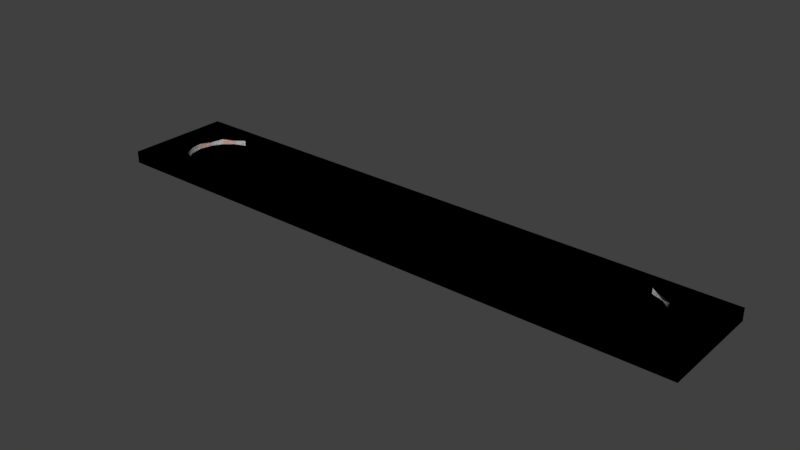 # Source: light_strip.blend  (saved by Blender 2.79.0; exported with 4.5.12 LTS)
import bpy
from mathutils import Matrix  # noqa: F401  (used for matrix-valued properties, if any)

bpy.ops.wm.read_factory_settings(use_empty=True)
scene = bpy.context.scene
scene.name = 'test_chamber_door.qc'

# ---- collections
col_collection_1 = bpy.data.collections.new('Collection 1'); scene.collection.children.link(col_collection_1)
col_collection_2 = bpy.data.collections.new('Collection 2'); scene.collection.children.link(col_collection_2)

# ---- materials (node trees are filled in below, after node groups)
mat_light_strip_color = bpy.data.materials.new('light_strip_color')
mat_light_strip_color.alpha_threshold = 0.0
mat_light_strip_color.use_transparent_shadow = False
mat_light_strip_color.roughness = 0.5
mat_light_strip = bpy.data.materials.new('light_strip')
mat_light_strip.alpha_threshold = 0.0
mat_light_strip.use_transparent_shadow = False
mat_light_strip.diffuse_color = (0.9767, 0.6419, 0.5862, 1.0)
mat_light_strip.roughness = 0.5

# ---- material node trees

# ---- world
world_world = bpy.data.worlds.new('World'); scene.world = world_world
world_world.color = (0.05088, 0.05088, 0.05088)
world_world.use_sun_shadow = False
world_world.sun_shadow_jitter_overblur = 0.0
world_world.cycles.sampling_method = 'MANUAL'

# ---- meshes
me_light_strip_003 = bpy.data.meshes.new('light_strip.003')
me_light_strip_003.from_pydata([(-60.95, 11.32, -61.44), (-60.95, 11.32, -63.9), (-60.95, -10.44, -63.9), (-60.95, -10.44, -61.44), (-48.14, -6.732, -61.44), (-50.51, -5.869, -61.44), (-52.45, -4.247, -61.44), (51.3, 5.093, -61.44), (52.57, 2.908, -61.44), (53.0, 0.4229, -61.44), (61.01, 0.5032, -61.44), (51.3, -4.247, -61.44), (61.01, -10.44, -61.44), (47.0, -6.732, -61.44), (47.45, -10.44, -61.44), (-48.41, -10.44, -61.44), (-53.71, -2.062, -61.44), (-60.95, 0.468, -61.44), (-54.15, 0.4229, -61.44), (-52.45, 5.093, -61.44), (-48.14, 7.578, -61.44), (-50.51, 6.715, -61.44), (49.37, -5.869, -61.44), (-53.71, 2.908, -61.44), (52.57, -2.062, -61.44), (-47.95, 11.32, -61.44), (47.0, 7.578, -61.44), (47.14, 11.32, -61.44), (61.01, 11.32, -61.44), (49.37, 6.715, -61.44), (61.01, 11.32, -63.9), (61.01, -10.44, -63.9), (-50.51, 6.715, -62.56), (-52.45, 5.093, -62.56), (-53.71, 2.908, -62.56), (-53.71, -2.062, -62.56), (-50.51, -5.869, -62.56), (-52.45, -4.247, -62.56), (-54.15, 0.4229, -62.56), (47.0, 7.578, -62.56), (-48.14, 7.578, -62.56), (51.3, 5.093, -62.56), (51.3, -4.247, -62.56), (47.0, -6.732, -62.56), (49.37, -5.869, -62.56), (49.37, 6.715, -62.56), (-48.14, -6.732, -62.56), (53.0, 0.4229, -62.56), (52.57, 2.908, -62.56), (52.57, -2.062, -62.56)], [], [(1, 0, 28, 30), (4, 5, 6), (7, 8, 9), (10, 28, 27, 26, 7, 9), (11, 13, 14, 12, 10, 9), (4, 15, 14, 13), (26, 27, 25, 20), (16, 18, 17, 3, 15, 4, 6), (25, 0, 17, 18, 19, 20), (19, 21, 20), (11, 22, 13), (18, 23, 19), (9, 24, 11), (26, 29, 7), (30, 28, 12, 31), (31, 12, 3, 2), (2, 3, 0, 1), (42, 49, 47, 48, 41, 45, 39, 40, 32, 33, 34, 38, 35, 37, 36, 46, 43, 44), (33, 32, 21, 19), (38, 18, 16, 35), (36, 37, 6, 5), (46, 36, 5, 4), (40, 39, 26, 20), (41, 48, 8, 7), (45, 41, 7, 29), (44, 43, 13, 22), (24, 9, 47, 49), (48, 47, 9, 8), (37, 35, 16, 6), (42, 44, 22, 11), (39, 45, 29, 26), (34, 23, 18, 38), (43, 46, 4, 13), (32, 40, 20, 21), (49, 42, 11, 24), (34, 33, 19, 23), (1, 30, 31, 2)])
me_light_strip_003.polygons.foreach_set('use_smooth', [True] * 37)
_k = set([(0, 1), (1, 2), (1, 30), (2, 3), (2, 31), (4, 5), (4, 13), (5, 6), (6, 16), (7, 8), (7, 29), (8, 9), (9, 24), (11, 22), (11, 24), (12, 31), (13, 22), (16, 18), (18, 23), (19, 21), (19, 23), (20, 21), (20, 26), (26, 29), (28, 30), (30, 31), (32, 33), (32, 40), (33, 34), (34, 38), (35, 37), (35, 38), (36, 37), (36, 46), (39, 40), (39, 45), (41, 45), (41, 48), (42, 44), (42, 49), (43, 44), (43, 46), (47, 48), (47, 49)])
me_light_strip_003.attributes.new('sharp_edge', 'BOOLEAN', 'EDGE').data.foreach_set('value', [ (min(e.vertices), max(e.vertices)) in _k for e in me_light_strip_003.edges])
_uv = me_light_strip_003.uv_layers.new(name='UVMap')
_uv.uv.foreach_set('vector', [0.7388, 0.9282, 0.7388, 0.9337, 0.4683, 0.9337, 0.4683, 0.9282, 0.107, 0.3366, 0.08769, 0.3448, 0.07191, 0.3601, 0.9184, 0.4483, 0.9287, 0.4277, 0.9323, 0.4042, 0.9896, 0.4049, 0.9896, 0.499, 0.8782, 0.499, 0.8833, 0.4718, 0.9184, 0.4483, 0.9323, 0.4042, 0.9184, 0.3601, 0.8833, 0.3366, 0.8807, 0.3096, 0.9896, 0.3096, 0.9896, 0.4049, 0.9323, 0.4042, 0.107, 0.3366, 0.1111, 0.3096, 0.8807, 0.3096, 0.8833, 0.3366, 0.8833, 0.4718, 0.8782, 0.499, 0.1147, 0.499, 0.107, 0.4718, 0.06162, 0.3807, 0.05804, 0.4042, 0.01039, 0.4046, 0.01039, 0.3096, 0.1111, 0.3096, 0.107, 0.3366, 0.07191, 0.3601, 0.1147, 0.499, 0.01039, 0.499, 0.01039, 0.4046, 0.05804, 0.4042, 0.07191, 0.4483, 0.107, 0.4718, 0.07191, 0.4483, 0.08769, 0.4636, 0.107, 0.4718, 0.9184, 0.3601, 0.9027, 0.3448, 0.8833, 0.3366, 0.05804, 0.4042, 0.06162, 0.4277, 0.07191, 0.4483, 0.9323, 0.4042, 0.9287, 0.3807, 0.9184, 0.3601, 0.8833, 0.4718, 0.9027, 0.4636, 0.9184, 0.4483, 0.4683, 0.9265, 0.4683, 0.921, 0.5165, 0.921, 0.5165, 0.9265, 0.4683, 0.941, 0.4683, 0.9355, 0.7388, 0.9355, 0.7388, 0.941, 0.4683, 0.9192, 0.4683, 0.9138, 0.5165, 0.9138, 0.5165, 0.9192, 0.9117, 0.3636, 0.9218, 0.3826, 0.9253, 0.4042, 0.9218, 0.4258, 0.9117, 0.4448, 0.8962, 0.4589, 0.8771, 0.4664, 0.1132, 0.4664, 0.09417, 0.4589, 0.07865, 0.4448, 0.06852, 0.4258, 0.065, 0.4042, 0.06852, 0.3826, 0.07865, 0.3636, 0.09417, 0.3494, 0.1132, 0.3419, 0.8771, 0.3419, 0.8962, 0.3494, 0.07865, 0.4448, 0.09417, 0.4589, 0.08769, 0.4636, 0.07191, 0.4483, 0.065, 0.4042, 0.05804, 0.4042, 0.06162, 0.3807, 0.06852, 0.3826, 0.09417, 0.3494, 0.07865, 0.3636, 0.07191, 0.3601, 0.08769, 0.3448, 0.1132, 0.3419, 0.09417, 0.3494, 0.08769, 0.3448, 0.107, 0.3366, 0.1132, 0.4664, 0.8771, 0.4664, 0.8833, 0.4718, 0.107, 0.4718, 0.9117, 0.4448, 0.9218, 0.4258, 0.9287, 0.4277, 0.9184, 0.4483, 0.8962, 0.4589, 0.9117, 0.4448, 0.9184, 0.4483, 0.9027, 0.4636, 0.8962, 0.3494, 0.8771, 0.3419, 0.8833, 0.3366, 0.9027, 0.3448, 0.9287, 0.3807, 0.9323, 0.4042, 0.9253, 0.4042, 0.9218, 0.3826, 0.9218, 0.4258, 0.9253, 0.4042, 0.9323, 0.4042, 0.9287, 0.4277, 0.07865, 0.3636, 0.06852, 0.3826, 0.06162, 0.3807, 0.07191, 0.3601, 0.9117, 0.3636, 0.8962, 0.3494, 0.9027, 0.3448, 0.9184, 0.3601, 0.8771, 0.4664, 0.8962, 0.4589, 0.9027, 0.4636, 0.8833, 0.4718, 0.06852, 0.4258, 0.06162, 0.4277, 0.05804, 0.4042, 0.065, 0.4042, 0.8771, 0.3419, 0.1132, 0.3419, 0.107, 0.3366, 0.8833, 0.3366, 0.09417, 0.4589, 0.1132, 0.4664, 0.107, 0.4718, 0.08769, 0.4636, 0.9218, 0.3826, 0.9117, 0.3636, 0.9184, 0.3601, 0.9287, 0.3807, 0.06852, 0.4258, 0.07865, 0.4448, 0.07191, 0.4483, 0.06162, 0.4277, 0.01039, 0.7861, 0.9896, 0.7861, 0.9896, 0.9754, 0.01039, 0.9754])
me_light_strip_003.materials.append(mat_light_strip_color)
me_light_strip_003.use_remesh_preserve_volume = False
me_light_strip_003.use_remesh_preserve_attributes = False
me_light_strip_003.use_mirror_vertex_groups = False
me_light_strip_003.update()
me_light_strip_003.normals_split_custom_set([tuple(v) for v in zip(*[iter([-4.692e-08, 1.0, 0.0, -4.692e-08, 1.0, 0.0, -4.692e-08, 1.0, 0.0, -4.692e-08, 1.0, 0.0, -2.45e-07, 0.0, 1.0, 3.071e-05, 3.659e-05, 1.0, -4.529e-07, 0.0, 1.0, -5.868e-07, 0.0, 1.0, -3.543e-05, -8.213e-10, 1.0, -3.204e-07, 0.0, 1.0, 3.473e-07, 0.0, 1.0, 4.978e-07, 0.0, 1.0, 2.546e-07, 0.0, 1.0, 2.935e-07, 0.0, 1.0, -5.868e-07, 0.0, 1.0, -3.204e-07, 0.0, 1.0, 2.275e-07, 0.0, 1.0, 1.103e-07, 0.0, 1.0, 1.049e-07, 0.0, 1.0, 1.95e-07, 0.0, 1.0, 3.473e-07, 0.0, 1.0, -3.204e-07, 0.0, 1.0, -2.45e-07, 0.0, 1.0, -2.209e-07, 0.0, 1.0, 1.049e-07, 0.0, 1.0, 1.103e-07, 0.0, 1.0, 2.935e-07, 0.0, 1.0, 2.546e-07, 0.0, 1.0, 1.339e-07, 0.0, 1.0, 5.203e-07, 0.0, 1.0, -4.227e-07, 0.0, 1.0, 6.401e-07, 0.0, 1.0, -7.151e-08, 0.0, 1.0, -4.227e-07, 0.0, 1.0, -2.209e-07, 0.0, 1.0, -2.45e-07, 0.0, 1.0, -4.529e-07, 0.0, 1.0, 1.339e-07, 0.0, 1.0, 2.767e-07, 0.0, 1.0, -7.151e-08, 0.0, 1.0, 6.401e-07, 0.0, 1.0, 2.074e-06, 0.0, 1.0, 5.203e-07, 0.0, 1.0, 2.074e-06, 0.0, 1.0, 4.148e-05, 1.346e-10, 1.0, 5.203e-07, 0.0, 1.0, 2.275e-07, 0.0, 1.0, -1.633e-05, 4.489e-05, 1.0, 1.103e-07, 0.0, 1.0, 6.401e-07, 0.0, 1.0, 3.543e-05, -2.758e-09, 1.0, 2.074e-06, 0.0, 1.0, -3.204e-07, 0.0, 1.0, -4.137e-05, 2.389e-05, 1.0, 2.275e-07, 0.0, 1.0, 2.935e-07, 0.0, 1.0, -3.071e-05, -3.659e-05, 1.0, -5.868e-07, 0.0, 1.0, 1.0, 0.0, 0.0, 1.0, 0.0, 0.0, 1.0, 0.0, 0.0, 1.0, 0.0, 0.0, 4.692e-08, -1.0, 0.0, 4.692e-08, -1.0, 0.0, 4.692e-08, -1.0, 0.0, 4.692e-08, -1.0, 0.0, -1.0, 0.0, 0.0, -1.0, 0.0, 0.0, -1.0, 0.0, 0.0, -1.0, 0.0, 0.0, 1.538e-08, 0.0, 1.0, 1.538e-08, 0.0, 1.0, 1.538e-08, 0.0, 1.0, 1.538e-08, 0.0, 1.0, 1.538e-08, 0.0, 1.0, 1.538e-08, 0.0, 1.0, 1.538e-08, 0.0, 1.0, 1.538e-08, 0.0, 1.0, 1.538e-08, 0.0, 1.0, 1.538e-08, 0.0, 1.0, 1.538e-08, 0.0, 1.0, 1.538e-08, 0.0, 1.0, 1.538e-08, 0.0, 1.0, 1.538e-08, 0.0, 1.0, 1.538e-08, 0.0, 1.0, 1.538e-08, 0.0, 1.0, 1.538e-08, 0.0, 1.0, 1.538e-08, 0.0, 1.0, 0.766, -0.6428, 0.0, 0.5, -0.866, 0.0, 0.5, -0.866, 0.0, 0.766, -0.6428, 0.0, 1.0, -4.662e-06, 0.0, 1.0, -4.662e-06, 0.0, 0.9397, 0.342, 0.0, 0.9397, 0.342, 0.0, 0.5, 0.866, 0.0, 0.766, 0.6428, 0.0, 0.766, 0.6428, 0.0, 0.5, 0.866, 0.0, 0.1736, 0.9848, 0.0, 0.5, 0.866, 0.0, 0.5, 0.866, 0.0, 0.1736, 0.9848, 0.0, 0.1737, -0.9848, 0.0, -0.1737, -0.9848, 0.0, -0.1737, -0.9848, 0.0, 0.1737, -0.9848, 0.0, -0.766, -0.6428, 0.0, -0.9397, -0.342, 0.0, -0.9397, -0.342, 0.0, -0.766, -0.6428, 0.0, -0.5, -0.866, 0.0, -0.766, -0.6428, 0.0, -0.766, -0.6428, 0.0, -0.5, -0.866, 0.0, -0.5, 0.866, 0.0, -0.1736, 0.9848, 0.0, -0.1736, 0.9848, 0.0, -0.5, 0.866, 0.0, -0.9397, 0.342, 0.0, -1.0, -4.662e-06, 0.0, -1.0, -4.662e-06, 0.0, -0.9397, 0.342, 0.0, -0.9397, -0.342, 0.0, -1.0, -4.662e-06, 0.0, -1.0, -4.662e-06, 0.0, -0.9397, -0.342, 0.0, 0.766, 0.6428, 0.0, 0.9397, 0.342, 0.0, 0.9397, 0.342, 0.0, 0.766, 0.6428, 0.0, -0.766, 0.6428, 0.0, -0.5, 0.866, 0.0, -0.5, 0.866, 0.0, -0.766, 0.6428, 0.0, -0.1737, -0.9848, 0.0, -0.5, -0.866, 0.0, -0.5, -0.866, 0.0, -0.1737, -0.9848, 0.0, 0.9397, -0.342, 0.0, 0.9397, -0.342, 0.0, 1.0, -4.662e-06, 0.0, 1.0, -4.662e-06, 0.0, -0.1736, 0.9848, 0.0, 0.1736, 0.9848, 0.0, 0.1736, 0.9848, 0.0, -0.1736, 0.9848, 0.0, 0.5, -0.866, 0.0, 0.1737, -0.9848, 0.0, 0.1737, -0.9848, 0.0, 0.5, -0.866, 0.0, -0.9397, 0.342, 0.0, -0.766, 0.6428, 0.0, -0.766, 0.6428, 0.0, -0.9397, 0.342, 0.0, 0.9397, -0.342, 0.0, 0.766, -0.6428, 0.0, 0.766, -0.6428, 0.0, 0.9397, -0.342, 0.0, 2.26e-10, 0.0, -1.0, 2.26e-10, 0.0, -1.0, 2.26e-10, 0.0, -1.0, 2.26e-10, 0.0, -1.0])] * 3)])
me_light_strip_002 = bpy.data.meshes.new('light_strip.002')
me_light_strip_002.from_pydata([(-60.95, 11.32, -61.44), (-60.95, 11.32, -63.9), (-60.95, -10.44, -63.9), (-60.95, -10.44, -61.44), (-48.14, -6.732, -61.44), (-50.51, -5.869, -61.44), (-52.45, -4.247, -61.44), (51.3, 5.093, -61.44), (52.57, 2.908, -61.44), (53.0, 0.4229, -61.44), (61.01, 0.5032, -61.44), (51.3, -4.247, -61.44), (61.01, -10.44, -61.44), (47.0, -6.732, -61.44), (47.45, -10.44, -61.44), (-48.41, -10.44, -61.44), (-53.71, -2.062, -61.44), (-60.95, 0.468, -61.44), (-54.15, 0.4229, -61.44), (-52.45, 5.093, -61.44), (-48.14, 7.578, -61.44), (-50.51, 6.715, -61.44), (49.37, -5.869, -61.44), (-53.71, 2.908, -61.44), (52.57, -2.062, -61.44), (-47.95, 11.32, -61.44), (47.0, 7.578, -61.44), (47.14, 11.32, -61.44), (61.01, 11.32, -61.44), (49.37, 6.715, -61.44), (61.01, 11.32, -63.9), (61.01, -10.44, -63.9), (-50.51, 6.715, -62.56), (-52.45, 5.093, -62.56), (-53.71, 2.908, -62.56), (-53.71, -2.062, -62.56), (-50.51, -5.869, -62.56), (-52.45, -4.247, -62.56), (-54.15, 0.4229, -62.56), (47.0, 7.578, -62.56), (-48.14, 7.578, -62.56), (51.3, 5.093, -62.56), (51.3, -4.247, -62.56), (47.0, -6.732, -62.56), (49.37, -5.869, -62.56), (49.37, 6.715, -62.56), (-48.14, -6.732, -62.56), (53.0, 0.4229, -62.56), (52.57, 2.908, -62.56), (52.57, -2.062, -62.56)], [], [(1, 0, 28, 30), (4, 5, 6), (7, 8, 9), (10, 28, 27, 26, 7, 9), (11, 13, 14, 12, 10, 9), (4, 15, 14, 13), (26, 27, 25, 20), (16, 18, 17, 3, 15, 4, 6), (25, 0, 17, 18, 19, 20), (19, 21, 20), (11, 22, 13), (18, 23, 19), (9, 24, 11), (26, 29, 7), (30, 28, 12, 31), (31, 12, 3, 2), (2, 3, 0, 1), (42, 49, 47, 48, 41, 45, 39, 40, 32, 33, 34, 38, 35, 37, 36, 46, 43, 44), (33, 32, 21, 19), (38, 18, 16, 35), (36, 37, 6, 5), (46, 36, 5, 4), (40, 39, 26, 20), (41, 48, 8, 7), (45, 41, 7, 29), (44, 43, 13, 22), (24, 9, 47, 49), (48, 47, 9, 8), (37, 35, 16, 6), (42, 44, 22, 11), (39, 45, 29, 26), (34, 23, 18, 38), (43, 46, 4, 13), (32, 40, 20, 21), (49, 42, 11, 24), (34, 33, 19, 23), (1, 30, 31, 2)])
me_light_strip_002.polygons.foreach_set('use_smooth', [True] * 37)
me_light_strip_002.polygons.foreach_set('material_index', [1, 1, 1, 1, 1, 1, 1, 1, 1, 1, 1, 1, 1, 1, 1, 1, 1, 1, 1, 1, 1, 1, 1, 1, 1, 1, 1, 1, 1, 1, 1, 1, 1, 1, 1, 1, 1])
_k = set([(0, 1), (1, 2), (1, 30), (2, 3), (2, 31), (4, 5), (4, 13), (5, 6), (6, 16), (7, 8), (7, 29), (8, 9), (9, 24), (11, 22), (11, 24), (12, 31), (13, 22), (16, 18), (18, 23), (19, 21), (19, 23), (20, 21), (20, 26), (26, 29), (28, 30), (30, 31), (32, 33), (32, 40), (33, 34), (34, 38), (35, 37), (35, 38), (36, 37), (36, 46), (39, 40), (39, 45), (41, 45), (41, 48), (42, 44), (42, 49), (43, 44), (43, 46), (47, 48), (47, 49)])
me_light_strip_002.attributes.new('sharp_edge', 'BOOLEAN', 'EDGE').data.foreach_set('value', [ (min(e.vertices), max(e.vertices)) in _k for e in me_light_strip_002.edges])
_uv = me_light_strip_002.uv_layers.new(name='UVMap')
_uv.uv.foreach_set('vector', [0.7388, 0.9282, 0.7388, 0.9337, 0.4683, 0.9337, 0.4683, 0.9282, 0.107, 0.5866, 0.08769, 0.5948, 0.07191, 0.6101, 0.9184, 0.6983, 0.9287, 0.6777, 0.9323, 0.6542, 0.9896, 0.6549, 0.9896, 0.749, 0.8782, 0.749, 0.8833, 0.7218, 0.9184, 0.6983, 0.9323, 0.6542, 0.9184, 0.6101, 0.8833, 0.5866, 0.8807, 0.5596, 0.9896, 0.5596, 0.9896, 0.6549, 0.9323, 0.6542, 0.107, 0.5866, 0.1111, 0.5596, 0.8807, 0.5596, 0.8833, 0.5866, 0.8833, 0.7218, 0.8782, 0.749, 0.1147, 0.749, 0.107, 0.7218, 0.06162, 0.6307, 0.05804, 0.6542, 0.01039, 0.6546, 0.01039, 0.5596, 0.1111, 0.5596, 0.107, 0.5866, 0.07191, 0.6101, 0.1147, 0.749, 0.01039, 0.749, 0.01039, 0.6546, 0.05804, 0.6542, 0.07191, 0.6983, 0.107, 0.7218, 0.07191, 0.6983, 0.08769, 0.7136, 0.107, 0.7218, 0.9184, 0.6101, 0.9027, 0.5948, 0.8833, 0.5866, 0.05804, 0.6542, 0.06162, 0.6777, 0.07191, 0.6983, 0.9323, 0.6542, 0.9287, 0.6307, 0.9184, 0.6101, 0.8833, 0.7218, 0.9027, 0.7136, 0.9184, 0.6983, 0.4683, 0.9265, 0.4683, 0.921, 0.5165, 0.921, 0.5165, 0.9265, 0.4683, 0.941, 0.4683, 0.9355, 0.7388, 0.9355, 0.7388, 0.941, 0.4683, 0.9192, 0.4683, 0.9138, 0.5165, 0.9138, 0.5165, 0.9192, 0.9117, 0.6136, 0.9218, 0.6326, 0.9253, 0.6542, 0.9218, 0.6758, 0.9117, 0.6948, 0.8962, 0.7089, 0.8771, 0.7164, 0.1132, 0.7164, 0.09417, 0.7089, 0.07865, 0.6948, 0.06852, 0.6758, 0.065, 0.6542, 0.06852, 0.6326, 0.07865, 0.6136, 0.09417, 0.5994, 0.1132, 0.5919, 0.8771, 0.5919, 0.8962, 0.5994, 0.07865, 0.6948, 0.09417, 0.7089, 0.08769, 0.7136, 0.07191, 0.6983, 0.065, 0.6542, 0.05804, 0.6542, 0.06162, 0.6307, 0.06852, 0.6326, 0.09417, 0.5994, 0.07865, 0.6136, 0.07191, 0.6101, 0.08769, 0.5948, 0.1132, 0.5919, 0.09417, 0.5994, 0.08769, 0.5948, 0.107, 0.5866, 0.1132, 0.7164, 0.8771, 0.7164, 0.8833, 0.7218, 0.107, 0.7218, 0.9117, 0.6948, 0.9218, 0.6758, 0.9287, 0.6777, 0.9184, 0.6983, 0.8962, 0.7089, 0.9117, 0.6948, 0.9184, 0.6983, 0.9027, 0.7136, 0.8962, 0.5994, 0.8771, 0.5919, 0.8833, 0.5866, 0.9027, 0.5948, 0.9287, 0.6307, 0.9323, 0.6542, 0.9253, 0.6542, 0.9218, 0.6326, 0.9218, 0.6758, 0.9253, 0.6542, 0.9323, 0.6542, 0.9287, 0.6777, 0.07865, 0.6136, 0.06852, 0.6326, 0.06162, 0.6307, 0.07191, 0.6101, 0.9117, 0.6136, 0.8962, 0.5994, 0.9027, 0.5948, 0.9184, 0.6101, 0.8771, 0.7164, 0.8962, 0.7089, 0.9027, 0.7136, 0.8833, 0.7218, 0.06852, 0.6758, 0.06162, 0.6777, 0.05804, 0.6542, 0.065, 0.6542, 0.8771, 0.5919, 0.1132, 0.5919, 0.107, 0.5866, 0.8833, 0.5866, 0.09417, 0.7089, 0.1132, 0.7164, 0.107, 0.7218, 0.08769, 0.7136, 0.9218, 0.6326, 0.9117, 0.6136, 0.9184, 0.6101, 0.9287, 0.6307, 0.06852, 0.6758, 0.07865, 0.6948, 0.07191, 0.6983, 0.06162, 0.6777, 0.01039, 0.7861, 0.9896, 0.7861, 0.9896, 0.9754, 0.01039, 0.9754])
me_light_strip_002.materials.append(mat_light_strip)
me_light_strip_002.materials.append(mat_light_strip_color)
me_light_strip_002.use_remesh_preserve_volume = False
me_light_strip_002.use_remesh_preserve_attributes = False
me_light_strip_002.use_mirror_vertex_groups = False
me_light_strip_002.update()
me_light_strip_002.normals_split_custom_set([tuple(v) for v in zip(*[iter([-4.692e-08, 1.0, 0.0, -4.692e-08, 1.0, 0.0, -4.692e-08, 1.0, 0.0, -4.692e-08, 1.0, 0.0, -2.45e-07, 0.0, 1.0, 3.071e-05, 3.659e-05, 1.0, -4.529e-07, 0.0, 1.0, -5.868e-07, 0.0, 1.0, -3.543e-05, -8.213e-10, 1.0, -3.204e-07, 0.0, 1.0, 3.473e-07, 0.0, 1.0, 4.978e-07, 0.0, 1.0, 2.546e-07, 0.0, 1.0, 2.935e-07, 0.0, 1.0, -5.868e-07, 0.0, 1.0, -3.204e-07, 0.0, 1.0, 2.275e-07, 0.0, 1.0, 1.103e-07, 0.0, 1.0, 1.049e-07, 0.0, 1.0, 1.95e-07, 0.0, 1.0, 3.473e-07, 0.0, 1.0, -3.204e-07, 0.0, 1.0, -2.45e-07, 0.0, 1.0, -2.209e-07, 0.0, 1.0, 1.049e-07, 0.0, 1.0, 1.103e-07, 0.0, 1.0, 2.935e-07, 0.0, 1.0, 2.546e-07, 0.0, 1.0, 1.339e-07, 0.0, 1.0, 5.203e-07, 0.0, 1.0, -4.227e-07, 0.0, 1.0, 6.401e-07, 0.0, 1.0, -7.151e-08, 0.0, 1.0, -4.227e-07, 0.0, 1.0, -2.209e-07, 0.0, 1.0, -2.45e-07, 0.0, 1.0, -4.529e-07, 0.0, 1.0, 1.339e-07, 0.0, 1.0, 2.767e-07, 0.0, 1.0, -7.151e-08, 0.0, 1.0, 6.401e-07, 0.0, 1.0, 2.074e-06, 0.0, 1.0, 5.203e-07, 0.0, 1.0, 2.074e-06, 0.0, 1.0, 4.148e-05, 1.346e-10, 1.0, 5.203e-07, 0.0, 1.0, 2.275e-07, 0.0, 1.0, -1.633e-05, 4.489e-05, 1.0, 1.103e-07, 0.0, 1.0, 6.401e-07, 0.0, 1.0, 3.543e-05, -2.758e-09, 1.0, 2.074e-06, 0.0, 1.0, -3.204e-07, 0.0, 1.0, -4.137e-05, 2.389e-05, 1.0, 2.275e-07, 0.0, 1.0, 2.935e-07, 0.0, 1.0, -3.071e-05, -3.659e-05, 1.0, -5.868e-07, 0.0, 1.0, 1.0, 0.0, 0.0, 1.0, 0.0, 0.0, 1.0, 0.0, 0.0, 1.0, 0.0, 0.0, 4.692e-08, -1.0, 0.0, 4.692e-08, -1.0, 0.0, 4.692e-08, -1.0, 0.0, 4.692e-08, -1.0, 0.0, -1.0, 0.0, 0.0, -1.0, 0.0, 0.0, -1.0, 0.0, 0.0, -1.0, 0.0, 0.0, 1.538e-08, 0.0, 1.0, 1.538e-08, 0.0, 1.0, 1.538e-08, 0.0, 1.0, 1.538e-08, 0.0, 1.0, 1.538e-08, 0.0, 1.0, 1.538e-08, 0.0, 1.0, 1.538e-08, 0.0, 1.0, 1.538e-08, 0.0, 1.0, 1.538e-08, 0.0, 1.0, 1.538e-08, 0.0, 1.0, 1.538e-08, 0.0, 1.0, 1.538e-08, 0.0, 1.0, 1.538e-08, 0.0, 1.0, 1.538e-08, 0.0, 1.0, 1.538e-08, 0.0, 1.0, 1.538e-08, 0.0, 1.0, 1.538e-08, 0.0, 1.0, 1.538e-08, 0.0, 1.0, 0.766, -0.6428, 0.0, 0.5, -0.866, 0.0, 0.5, -0.866, 0.0, 0.766, -0.6428, 0.0, 1.0, -4.662e-06, 0.0, 1.0, -4.662e-06, 0.0, 0.9397, 0.342, 0.0, 0.9397, 0.342, 0.0, 0.5, 0.866, 0.0, 0.766, 0.6428, 0.0, 0.766, 0.6428, 0.0, 0.5, 0.866, 0.0, 0.1736, 0.9848, 0.0, 0.5, 0.866, 0.0, 0.5, 0.866, 0.0, 0.1736, 0.9848, 0.0, 0.1737, -0.9848, 0.0, -0.1737, -0.9848, 0.0, -0.1737, -0.9848, 0.0, 0.1737, -0.9848, 0.0, -0.766, -0.6428, 0.0, -0.9397, -0.342, 0.0, -0.9397, -0.342, 0.0, -0.766, -0.6428, 0.0, -0.5, -0.866, 0.0, -0.766, -0.6428, 0.0, -0.766, -0.6428, 0.0, -0.5, -0.866, 0.0, -0.5, 0.866, 0.0, -0.1736, 0.9848, 0.0, -0.1736, 0.9848, 0.0, -0.5, 0.866, 0.0, -0.9397, 0.342, 0.0, -1.0, -4.662e-06, 0.0, -1.0, -4.662e-06, 0.0, -0.9397, 0.342, 0.0, -0.9397, -0.342, 0.0, -1.0, -4.662e-06, 0.0, -1.0, -4.662e-06, 0.0, -0.9397, -0.342, 0.0, 0.766, 0.6428, 0.0, 0.9397, 0.342, 0.0, 0.9397, 0.342, 0.0, 0.766, 0.6428, 0.0, -0.766, 0.6428, 0.0, -0.5, 0.866, 0.0, -0.5, 0.866, 0.0, -0.766, 0.6428, 0.0, -0.1737, -0.9848, 0.0, -0.5, -0.866, 0.0, -0.5, -0.866, 0.0, -0.1737, -0.9848, 0.0, 0.9397, -0.342, 0.0, 0.9397, -0.342, 0.0, 1.0, -4.662e-06, 0.0, 1.0, -4.662e-06, 0.0, -0.1736, 0.9848, 0.0, 0.1736, 0.9848, 0.0, 0.1736, 0.9848, 0.0, -0.1736, 0.9848, 0.0, 0.5, -0.866, 0.0, 0.1737, -0.9848, 0.0, 0.1737, -0.9848, 0.0, 0.5, -0.866, 0.0, -0.9397, 0.342, 0.0, -0.766, 0.6428, 0.0, -0.766, 0.6428, 0.0, -0.9397, 0.342, 0.0, 0.9397, -0.342, 0.0, 0.766, -0.6428, 0.0, 0.766, -0.6428, 0.0, 0.9397, -0.342, 0.0, 2.26e-10, 0.0, -1.0, 2.26e-10, 0.0, -1.0, 2.26e-10, 0.0, -1.0, 2.26e-10, 0.0, -1.0])] * 3)])
me_light_strip = bpy.data.meshes.new('light_strip')
me_light_strip.from_pydata([(-60.95, 11.32, -61.44), (-60.95, 11.32, -63.9), (-60.95, -10.44, -63.9), (-60.95, -10.44, -61.44), (-48.14, -6.732, -61.44), (-50.51, -5.869, -61.44), (-52.45, -4.247, -61.44), (51.3, 5.093, -61.44), (52.57, 2.908, -61.44), (53.0, 0.4229, -61.44), (61.01, 0.5032, -61.44), (51.3, -4.247, -61.44), (61.01, -10.44, -61.44), (47.0, -6.732, -61.44), (47.45, -10.44, -61.44), (-48.41, -10.44, -61.44), (-53.71, -2.062, -61.44), (-60.95, 0.468, -61.44), (-54.15, 0.4229, -61.44), (-52.45, 5.093, -61.44), (-48.14, 7.578, -61.44), (-50.51, 6.715, -61.44), (49.37, -5.869, -61.44), (-53.71, 2.908, -61.44), (52.57, -2.062, -61.44), (-47.95, 11.32, -61.44), (47.0, 7.578, -61.44), (47.14, 11.32, -61.44), (61.01, 11.32, -61.44), (49.37, 6.715, -61.44), (61.01, 11.32, -63.9), (61.01, -10.44, -63.9), (-50.51, 6.715, -62.56), (-52.45, 5.093, -62.56), (-53.71, 2.908, -62.56), (-53.71, -2.062, -62.56), (-50.51, -5.869, -62.56), (-52.45, -4.247, -62.56), (-54.15, 0.4229, -62.56), (47.0, 7.578, -62.56), (-48.14, 7.578, -62.56), (51.3, 5.093, -62.56), (51.3, -4.247, -62.56), (47.0, -6.732, -62.56), (49.37, -5.869, -62.56), (49.37, 6.715, -62.56), (-48.14, -6.732, -62.56), (53.0, 0.4229, -62.56), (52.57, 2.908, -62.56), (52.57, -2.062, -62.56)], [], [(34, 33, 19, 23), (10, 28, 27, 26, 7, 9), (11, 13, 14, 12, 10, 9), (26, 27, 25, 20), (4, 15, 14, 13), (16, 18, 17, 3, 15, 4, 6), (25, 0, 17, 18, 19, 20), (1, 30, 31, 2), (30, 28, 12, 31), (31, 12, 3, 2), (1, 0, 28, 30), (2, 3, 0, 1), (48, 47, 9, 8), (36, 46, 43, 44, 42, 49, 47, 48, 41, 45, 39, 40, 32, 33, 34, 38, 35, 37), (43, 46, 4, 13), (40, 39, 26, 20), (36, 37, 6, 5), (33, 32, 21, 19), (24, 9, 47, 49), (41, 48, 8, 7), (44, 43, 13, 22), (46, 36, 5, 4), (42, 44, 22, 11), (49, 42, 11, 24), (37, 35, 16, 6), (45, 41, 7, 29), (32, 40, 20, 21), (38, 18, 16, 35), (39, 45, 29, 26), (34, 23, 18, 38)])
me_light_strip.polygons.foreach_set('use_smooth', [True] * 30)
_k = set([(0, 1), (1, 2), (1, 30), (2, 3), (2, 31), (4, 5), (4, 13), (5, 6), (6, 16), (7, 8), (7, 29), (8, 9), (9, 24), (11, 22), (11, 24), (12, 31), (13, 22), (16, 18), (18, 23), (19, 21), (19, 23), (20, 21), (20, 26), (26, 29), (28, 30), (30, 31), (32, 33), (32, 40), (33, 34), (34, 38), (35, 37), (35, 38), (36, 37), (36, 46), (39, 40), (39, 45), (41, 45), (41, 48), (42, 44), (42, 49), (43, 44), (43, 46), (47, 48), (47, 49)])
me_light_strip.attributes.new('sharp_edge', 'BOOLEAN', 'EDGE').data.foreach_set('value', [ (min(e.vertices), max(e.vertices)) in _k for e in me_light_strip.edges])
_uv = me_light_strip.uv_layers.new(name='UVMap')
_uv.uv.foreach_set('vector', [0.06852, 0.3516, 0.07865, 0.3896, 0.07191, 0.3966, 0.06162, 0.3553, 0.9896, 0.3098, 0.9896, 0.4979, 0.8782, 0.4979, 0.8833, 0.4435, 0.9184, 0.3966, 0.9323, 0.3084, 0.9184, 0.2202, 0.8833, 0.1732, 0.8807, 0.1193, 0.9896, 0.1193, 0.9896, 0.3098, 0.9323, 0.3084, 0.8833, 0.4435, 0.8782, 0.4979, 0.1147, 0.4979, 0.107, 0.4435, 0.107, 0.1732, 0.1111, 0.1193, 0.8807, 0.1193, 0.8833, 0.1732, 0.06162, 0.2614, 0.05804, 0.3084, 0.01039, 0.3092, 0.01039, 0.1193, 0.1111, 0.1193, 0.107, 0.1732, 0.07191, 0.2202, 0.1147, 0.4979, 0.01039, 0.4979, 0.01039, 0.3092, 0.05804, 0.3084, 0.07191, 0.3966, 0.107, 0.4435, 0.01039, 0.5722, 0.9896, 0.5722, 0.9896, 0.9508, 0.01039, 0.9508, 0.4683, 0.8529, 0.4683, 0.842, 0.5165, 0.842, 0.5165, 0.8529, 0.4683, 0.8819, 0.4683, 0.871, 0.7388, 0.871, 0.7388, 0.8819, 0.7388, 0.8565, 0.7388, 0.8674, 0.4683, 0.8674, 0.4683, 0.8565, 0.4683, 0.8385, 0.4683, 0.8276, 0.5165, 0.8276, 0.5165, 0.8385, 0.9218, 0.3516, 0.9253, 0.3084, 0.9323, 0.3084, 0.9287, 0.3553, 0.09417, 0.1989, 0.1132, 0.1839, 0.8771, 0.1839, 0.8962, 0.1989, 0.9117, 0.2271, 0.9218, 0.2651, 0.9253, 0.3084, 0.9218, 0.3516, 0.9117, 0.3896, 0.8962, 0.4179, 0.8771, 0.4329, 0.1132, 0.4329, 0.09417, 0.4179, 0.07865, 0.3896, 0.06852, 0.3516, 0.065, 0.3084, 0.06852, 0.2651, 0.07865, 0.2271, 0.8771, 0.1839, 0.1132, 0.1839, 0.107, 0.1732, 0.8833, 0.1732, 0.1132, 0.4329, 0.8771, 0.4329, 0.8833, 0.4435, 0.107, 0.4435, 0.09417, 0.1989, 0.07865, 0.2271, 0.07191, 0.2202, 0.08769, 0.1895, 0.07865, 0.3896, 0.09417, 0.4179, 0.08769, 0.4272, 0.07191, 0.3966, 0.9287, 0.2614, 0.9323, 0.3084, 0.9253, 0.3084, 0.9218, 0.2651, 0.9117, 0.3896, 0.9218, 0.3516, 0.9287, 0.3553, 0.9184, 0.3966, 0.8962, 0.1989, 0.8771, 0.1839, 0.8833, 0.1732, 0.9027, 0.1895, 0.1132, 0.1839, 0.09417, 0.1989, 0.08769, 0.1895, 0.107, 0.1732, 0.9117, 0.2271, 0.8962, 0.1989, 0.9027, 0.1895, 0.9184, 0.2202, 0.9218, 0.2651, 0.9117, 0.2271, 0.9184, 0.2202, 0.9287, 0.2614, 0.07865, 0.2271, 0.06852, 0.2651, 0.06162, 0.2614, 0.07191, 0.2202, 0.8962, 0.4179, 0.9117, 0.3896, 0.9184, 0.3966, 0.9027, 0.4272, 0.09417, 0.4179, 0.1132, 0.4329, 0.107, 0.4435, 0.08769, 0.4272, 0.065, 0.3084, 0.05804, 0.3084, 0.06162, 0.2614, 0.06852, 0.2651, 0.8771, 0.4329, 0.8962, 0.4179, 0.9027, 0.4272, 0.8833, 0.4435, 0.06852, 0.3516, 0.06162, 0.3553, 0.05804, 0.3084, 0.065, 0.3084])
me_light_strip.materials.append(mat_light_strip)
me_light_strip.use_remesh_preserve_volume = False
me_light_strip.use_remesh_preserve_attributes = False
me_light_strip.use_mirror_vertex_groups = False
me_light_strip.update()
me_light_strip.normals_split_custom_set([tuple(v) for v in zip(*[iter([0.9397, -0.342, 0.0, 0.766, -0.6428, 0.0, 0.766, -0.6428, 0.0, 0.9397, -0.342, 0.0, 3.473e-07, 0.0, 1.0, 4.978e-07, 0.0, 1.0, 2.546e-07, 0.0, 1.0, 2.795e-07, 0.0, 1.0, 4.978e-07, 0.0, 1.0, 3.456e-07, 0.0, 1.0, 1.95e-07, 0.0, 1.0, 1.051e-07, 0.0, 1.0, 1.049e-07, 0.0, 1.0, 1.95e-07, 0.0, 1.0, 3.473e-07, 0.0, 1.0, 3.456e-07, 0.0, 1.0, 2.795e-07, 0.0, 1.0, 2.546e-07, 0.0, 1.0, 1.339e-07, 0.0, 1.0, 1.619e-07, 0.0, 1.0, -2.334e-07, 0.0, 1.0, -2.209e-07, 0.0, 1.0, 1.049e-07, 0.0, 1.0, 1.051e-07, 0.0, 1.0, -4.227e-07, 0.0, 1.0, -5.758e-08, 0.0, 1.0, -7.151e-08, 0.0, 1.0, -4.227e-07, 0.0, 1.0, -2.209e-07, 0.0, 1.0, -2.334e-07, 0.0, 1.0, -4.227e-07, 0.0, 1.0, 1.339e-07, 0.0, 1.0, 2.767e-07, 0.0, 1.0, -7.151e-08, 0.0, 1.0, -5.758e-08, 0.0, 1.0, 2.767e-07, 0.0, 1.0, 1.619e-07, 0.0, 1.0, 2.26e-10, 0.0, -1.0, 2.26e-10, 0.0, -1.0, 2.26e-10, 0.0, -1.0, 2.26e-10, 0.0, -1.0, 1.0, 0.0, 0.0, 1.0, 0.0, 0.0, 1.0, 0.0, 0.0, 1.0, 0.0, 0.0, 4.692e-08, -1.0, 0.0, 4.692e-08, -1.0, 0.0, 4.692e-08, -1.0, 0.0, 4.692e-08, -1.0, 0.0, -4.692e-08, 1.0, 0.0, -4.692e-08, 1.0, 0.0, -4.692e-08, 1.0, 0.0, -4.692e-08, 1.0, 0.0, -1.0, 0.0, 0.0, -1.0, 0.0, 0.0, -1.0, 0.0, 0.0, -1.0, 0.0, 0.0, -0.9397, -0.342, 0.0, -1.0, -4.662e-06, 0.0, -1.0, -4.662e-06, 0.0, -0.9397, -0.342, 0.0, -1.026e-08, 0.0, 1.0, -1.026e-08, 0.0, 1.0, -1.026e-08, 0.0, 1.0, -1.026e-08, 0.0, 1.0, -1.026e-08, 0.0, 1.0, -1.026e-08, 0.0, 1.0, -1.026e-08, 0.0, 1.0, -1.026e-08, 0.0, 1.0, -1.026e-08, 0.0, 1.0, -1.026e-08, 0.0, 1.0, -1.026e-08, 0.0, 1.0, -1.026e-08, 0.0, 1.0, -1.026e-08, 0.0, 1.0, -1.026e-08, 0.0, 1.0, -1.026e-08, 0.0, 1.0, -1.026e-08, 0.0, 1.0, -1.026e-08, 0.0, 1.0, -1.026e-08, 0.0, 1.0, -0.1736, 0.9848, 0.0, 0.1736, 0.9848, 0.0, 0.1736, 0.9848, 0.0, -0.1736, 0.9848, 0.0, 0.1737, -0.9848, 0.0, -0.1737, -0.9848, 0.0, -0.1737, -0.9848, 0.0, 0.1737, -0.9848, 0.0, 0.5, 0.866, 0.0, 0.766, 0.6428, 0.0, 0.766, 0.6428, 0.0, 0.5, 0.866, 0.0, 0.766, -0.6428, 0.0, 0.5, -0.866, 0.0, 0.5, -0.866, 0.0, 0.766, -0.6428, 0.0, -0.9397, 0.342, 0.0, -1.0, -4.662e-06, 0.0, -1.0, -4.662e-06, 0.0, -0.9397, 0.342, 0.0, -0.766, -0.6428, 0.0, -0.9397, -0.342, 0.0, -0.9397, -0.342, 0.0, -0.766, -0.6428, 0.0, -0.5, 0.866, 0.0, -0.1736, 0.9848, 0.0, -0.1736, 0.9848, 0.0, -0.5, 0.866, 0.0, 0.1736, 0.9848, 0.0, 0.5, 0.866, 0.0, 0.5, 0.866, 0.0, 0.1736, 0.9848, 0.0, -0.766, 0.6428, 0.0, -0.5, 0.866, 0.0, -0.5, 0.866, 0.0, -0.766, 0.6428, 0.0, -0.9397, 0.342, 0.0, -0.766, 0.6428, 0.0, -0.766, 0.6428, 0.0, -0.9397, 0.342, 0.0, 0.766, 0.6428, 0.0, 0.9397, 0.342, 0.0, 0.9397, 0.342, 0.0, 0.766, 0.6428, 0.0, -0.5, -0.866, 0.0, -0.766, -0.6428, 0.0, -0.766, -0.6428, 0.0, -0.5, -0.866, 0.0, 0.5, -0.866, 0.0, 0.1737, -0.9848, 0.0, 0.1737, -0.9848, 0.0, 0.5, -0.866, 0.0, 1.0, -4.662e-06, 0.0, 1.0, -4.662e-06, 0.0, 0.9397, 0.342, 0.0, 0.9397, 0.342, 0.0, -0.1737, -0.9848, 0.0, -0.5, -0.866, 0.0, -0.5, -0.866, 0.0, -0.1737, -0.9848, 0.0, 0.9397, -0.342, 0.0, 0.9397, -0.342, 0.0, 1.0, -4.662e-06, 0.0, 1.0, -4.662e-06, 0.0])] * 3)])
arm_light_strip_skeleton = bpy.data.armatures.new('light_strip_skeleton')  # bones are not reproduced

# ---- objects
ob_light_strip_skeleton = bpy.data.objects.new('light_strip_skeleton', arm_light_strip_skeleton)
ob_light_strip_cold_ref = bpy.data.objects.new('light_strip_cold_ref', me_light_strip_003)
ob_light_strip_warm_ref = bpy.data.objects.new('light_strip_warm_ref', me_light_strip_002)
ob_light_strip = bpy.data.objects.new('light_strip', me_light_strip)

# ---- transforms, parenting, visibility, modifiers, constraints
ob_light_strip_skeleton.location = (0.0, 0.0, 0.0)
ob_light_strip_skeleton.show_in_front = True
ob_light_strip_skeleton.lineart.crease_threshold = 0.0
ob_light_strip_cold_ref.parent = ob_light_strip_skeleton
ob_light_strip_cold_ref.location = (0.0, 0.0, 0.0)
ob_light_strip_cold_ref.lineart.crease_threshold = 0.0
_vg = ob_light_strip_cold_ref.vertex_groups.new(name='static_prop')
_vg.add([0, 1, 2, 3, 4, 5, 6, 7, 8, 9, 10, 11, 12, 13, 14, 15, 16, 17, 18, 19, 20, 21, 22, 23, 24, 25, 26, 27, 28, 29, 30, 31, 32, 33, 34, 35, 36, 37, 38, 39, 40, 41, 42, 43, 44, 45, 46, 47, 48, 49], 1.0, 'REPLACE')
_m = ob_light_strip_cold_ref.modifiers.new('Armature', 'ARMATURE')
_m.object = ob_light_strip_skeleton
ob_light_strip_warm_ref.parent = ob_light_strip_skeleton
ob_light_strip_warm_ref.location = (0.0, 0.0, 0.0)
ob_light_strip_warm_ref.lineart.crease_threshold = 0.0
_vg = ob_light_strip_warm_ref.vertex_groups.new(name='static_prop')
_vg.add([0, 1, 2, 3, 4, 5, 6, 7, 8, 9, 10, 11, 12, 13, 14, 15, 16, 17, 18, 19, 20, 21, 22, 23, 24, 25, 26, 27, 28, 29, 30, 31, 32, 33, 34, 35, 36, 37, 38, 39, 40, 41, 42, 43, 44, 45, 46, 47, 48, 49], 1.0, 'REPLACE')
_m = ob_light_strip_warm_ref.modifiers.new('Armature', 'ARMATURE')
_m.object = ob_light_strip_skeleton
ob_light_strip.parent = ob_light_strip_skeleton
ob_light_strip.location = (0.0, 0.0, 0.0)
ob_light_strip.hide_viewport = True
ob_light_strip.lineart.crease_threshold = 0.0
_vg = ob_light_strip.vertex_groups.new(name='static_prop')
_vg.add([0, 1, 2, 3, 4, 5, 6, 7, 8, 9, 10, 11, 12, 13, 14, 15, 16, 17, 18, 19, 20, 21, 22, 23, 24, 25, 26, 27, 28, 29, 30, 31, 32, 33, 34, 35, 36, 37, 38, 39, 40, 41, 42, 43, 44, 45, 46, 47, 48, 49], 1.0, 'REPLACE')
_m = ob_light_strip.modifiers.new('Armature', 'ARMATURE')
_m.object = ob_light_strip_skeleton

# ---- collection membership
col_collection_1.objects.link(ob_light_strip_skeleton)
col_collection_1.objects.link(ob_light_strip_cold_ref)
col_collection_1.objects.link(ob_light_strip_warm_ref)
col_collection_1.objects.link(ob_light_strip)
col_collection_2.objects.link(ob_light_strip_skeleton)

# ---- scene / render settings (as saved in the file)
scene.frame_start = 0; scene.frame_end = 39; scene.frame_set(83)
scene.render.engine = 'BLENDER_EEVEE_NEXT'
scene.render.resolution_percentage = 50
scene.render.dither_intensity = 0.0
scene.cycles.use_denoising = False
scene.cycles.samples = 128
scene.cycles.sampling_pattern = 'TABULATED_SOBOL'
scene.cycles.use_adaptive_sampling = False
scene.cycles.use_light_tree = False
scene.cycles.blur_glossy = 0.0
scene.cycles.sample_clamp_indirect = 0.0
scene.view_settings.view_transform = 'Standard'
bpy.context.view_layer.update()

# ---- added for rendering (the .blend has no active camera and no usable light): camera, sun
cam_auto = bpy.data.cameras.new('AutoCamera')
cam_auto.lens = 50.0
cam_auto.sensor_width = 36.0
cam_auto.clip_end = 2011.93
ob_auto_camera = bpy.data.objects.new('AutoCamera', cam_auto)
scene.collection.objects.link(ob_auto_camera)
ob_auto_camera.location = (114.671, -137.132, 29.0466)
ob_auto_camera.rotation_euler = (1.09748, -7.21219e-08, 0.694738)
scene.camera = ob_auto_camera
light_auto_sun = bpy.data.lights.new('AutoSun', 'SUN')
light_auto_sun.energy = 3.0
light_auto_sun.angle = 0.0523599
ob_auto_sun = bpy.data.objects.new('AutoSun', light_auto_sun)
scene.collection.objects.link(ob_auto_sun)
ob_auto_sun.rotation_euler = (0.872665, 0.174533, 0.523599)
bpy.context.view_layer.update()
